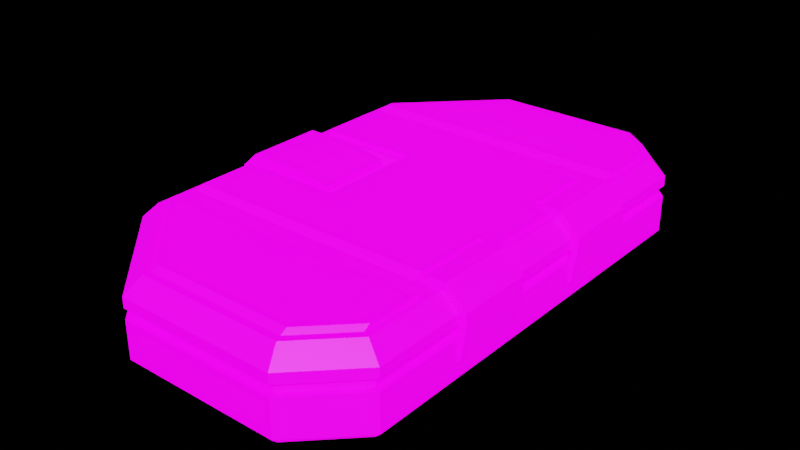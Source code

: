 # Source: 5_Recovery_Box.blend  (saved by Blender 3.3.6; exported with 4.5.12 LTS)
import bpy
from mathutils import Matrix  # noqa: F401  (used for matrix-valued properties, if any)

bpy.ops.wm.read_factory_settings(use_empty=True)
scene = bpy.context.scene
scene.name = 'Scene'

# ---- images (referenced by path relative to the original .blend; pixels are not part of the script)
import os
ASSET_DIR = os.environ.get("B2B_ASSET_DIR", "")  # directory of the original .blend (textures are referenced by path, not embedded)
HERE = os.path.dirname(os.path.abspath(__file__))  # packed textures are extracted next to this script under _unpacked/

def load_image(name, relpath, width, height, colorspace="sRGB"):
    """Load a texture the original file referenced (path relative to the .blend, or extracted next to this script)."""
    p = next((c for c in (os.path.join(HERE, relpath), os.path.join(ASSET_DIR, relpath)) if relpath and os.path.exists(c)), "")
    if p:
        img = bpy.data.images.load(p, check_existing=True)
        img.name = name
    else:  # same state as the original file: an image datablock whose file is absent (Cycles renders it pink)
        img = bpy.data.images.new(name, width, height)
        img.source = "FILE"
        img.filepath = "//" + (relpath or name)
    img.colorspace_settings.name = colorspace
    return img
img_5_recovery_box_basecolor_jpg_001 = load_image('5_Recovery_Box_BaseColor.jpg.001', '5_Recovery_Box_BaseColor.jpg', 1024, 1024, 'sRGB')
img_skylit_garage_4k_hdr = load_image('skylit_garage_4k.hdr', 'skylit_garage_4k.hdr', 1024, 1024, 'Linear Rec.709')

# ---- materials (node trees are filled in below, after node groups)
mat_5_recovery_box = bpy.data.materials.new('5_Recovery_Box')

# ---- material node trees
mat_5_recovery_box.use_nodes = True; mat_5_recovery_box.node_tree.nodes.clear()
_N = mat_5_recovery_box.node_tree.nodes; _L = mat_5_recovery_box.node_tree.links
n0 = _N.new('ShaderNodeBsdfPrincipled'); n0.name = 'Principled BSDF'; n0.location = (10, 300)
n0.distribution = 'GGX'
n0.subsurface_method = 'RANDOM_WALK_SKIN'
n0.inputs[3].default_value = 1.45
n0.inputs[28].default_value = 1.0
n1 = _N.new('ShaderNodeOutputMaterial'); n1.name = 'Material Output'; n1.location = (300, 300)
n2 = _N.new('ShaderNodeTexImage'); n2.name = 'Image Texture'; n2.location = (-528, 277)
n2.image = img_5_recovery_box_basecolor_jpg_001
_L.new(n0.outputs[0], n1.inputs[0])
_L.new(n2.outputs[0], n0.inputs[0])
_L.new(n2.outputs[0], n0.inputs[27])
n1.is_active_output = True

# ---- world
world_world = bpy.data.worlds.new('World'); scene.world = world_world
world_world.use_nodes = True; world_world.node_tree.nodes.clear()
_N = world_world.node_tree.nodes; _L = world_world.node_tree.links
n0 = _N.new('ShaderNodeOutputWorld'); n0.name = 'World Output'; n0.location = (457, 298)
n1 = _N.new('ShaderNodeBackground'); n1.name = 'Background'; n1.location = (10, 300)
n2 = _N.new('ShaderNodeMixShader'); n2.name = 'Mix Shader'; n2.location = (207, 308)
n3 = _N.new('ShaderNodeLightPath'); n3.name = 'Light Path'; n3.location = (5, 683)
n4 = _N.new('ShaderNodeBackground'); n4.name = 'Background.001'; n4.location = (10, 157)
n4.inputs[0].default_value = (0.0, 0.0, 0.0, 1.0)
n5 = _N.new('ShaderNodeTexEnvironment'); n5.name = 'Environment Texture'; n5.location = (-458, 295)
n5.image = img_skylit_garage_4k_hdr
n6 = _N.new('ShaderNodeMapping'); n6.name = 'Mapping'; n6.location = (-748, 359)
n6.width = 240
n7 = _N.new('ShaderNodeTexCoord'); n7.name = 'Texture Coordinate'; n7.location = (-958, 342)
_L.new(n5.outputs[0], n1.inputs[0])
_L.new(n2.outputs[0], n0.inputs[0])
_L.new(n1.outputs[0], n2.inputs[1])
_L.new(n4.outputs[0], n2.inputs[2])
_L.new(n3.outputs[0], n2.inputs[0])
_L.new(n6.outputs[0], n5.inputs[0])
_L.new(n7.outputs[0], n6.inputs[0])
n0.is_active_output = True
world_world.color = (0.05088, 0.05088, 0.05088)
world_world.use_sun_shadow = False
world_world.sun_shadow_jitter_overblur = 0.0

# ---- meshes
me_cube_005 = bpy.data.meshes.new('Cube.005')
me_cube_005.from_pydata([(-0.2349, -0.2523, 0.0867), (-0.2349, -0.2523, 0.06976), (-0.06124, -0.07352, 0.1269), (-0.2345, -0.06037, 0.06976), (0.2345, -0.06037, 0.06976), (0.2345, -0.06037, 0.0867), (0.1549, -0.4003, 0.06976), (0.1549, -0.4003, 0.0867), (-0.08691, -0.4003, 0.0867), (-0.08691, -0.4003, 0.06976), (0.2444, -0.3243, 0.0867), (0.2444, -0.3243, 0.06976), (0.1589, -0.4099, 0.0867), (0.1589, -0.4099, 0.06976), (-0.09087, -0.4099, 0.06976), (-0.09087, -0.4099, 0.0867), (-0.2444, -0.2563, 0.06976), (-0.2444, -0.2563, 0.0867), (0.2349, -0.3204, 0.0867), (0.2349, -0.3204, 0.06976), (0.2444, -0.3243, 0.1025), (0.1589, -0.4099, 0.1025), (-0.09087, -0.4099, 0.1025), (-0.2444, -0.2563, 0.1025), (0.1539, -0.3978, 5.888e-05), (0.1589, -0.4099, 0.01216), (0.2444, -0.3243, 0.01216), (0.2323, -0.3193, 5.888e-05), (-0.2323, -0.2513, 5.888e-05), (-0.2444, -0.2563, 0.01216), (-0.09087, -0.4099, 0.01216), (-0.08586, -0.3978, 5.888e-05), (-0.08586, -0.06037, 5.888e-05), (-0.2345, -0.06037, 0.0867), (-0.2444, -0.07352, 0.0867), (-0.2444, -0.06037, 0.06976), (0.2444, -0.06037, 0.0867), (0.2444, -0.06037, 0.06976), (0.1539, -0.06037, 5.888e-05), (0.2444, -0.06037, 0.1025), (-0.2444, -0.07352, 0.1025), (0.2444, -0.06037, 0.01216), (0.2323, -0.06037, 5.888e-05), (-0.2323, -0.06037, 5.888e-05), (-0.2444, -0.06037, 0.01216), (-0.08075, -0.06037, 0.1168), (-0.215, -0.06037, 0.1168), (-0.2345, -0.06037, 0.09857), (0.1488, -0.3854, 0.1269), (0.22, -0.3142, 0.1269), (-0.22, -0.2462, 0.1269), (-0.08075, -0.3854, 0.1269), (0.22, -0.06037, 0.1269), (-0.22, -0.07352, 0.1269), (0.1488, -0.06037, 0.1269), (-0.1479, -0.06037, 0.1168), (-0.2345, -0.06037, 0.06976), (-0.2239, -0.06037, 0.1359), (-0.08075, -0.06037, 0.1168), (-0.215, -0.06037, 0.1168), (-0.2345, -0.06037, 0.09857), (-0.2503, -0.06037, 0.1113), (-0.1383, -0.06037, 0.1359), (-0.2424, -0.06037, 0.06976), (-0.08075, -0.06037, 0.1264), (0.2444, -0.06395, 0.0363), (0.2557, -0.06395, 0.08255), (0.2444, -0.06395, 0.1025), (0.2444, -0.1821, 0.1025), (0.2444, -0.1821, 0.0363), (0.2557, -0.1821, 0.08255), (0.22, -0.06395, 0.1269), (0.22, -0.1821, 0.1269), (0.1859, -0.1821, 0.1269), (0.1859, -0.06395, 0.1269), (0.2245, -0.1821, 0.1378), (0.2245, -0.06395, 0.1378), (0.2554, -0.06395, 0.107), (0.2554, -0.1821, 0.107), (0.2029, -0.06395, 0.1385), (0.2029, -0.1821, 0.1385), (0.1859, -0.06395, 0.1305), (0.1859, -0.1821, 0.1305), (0.248, -0.1821, 0.0363), (0.248, -0.06395, 0.0363), (-0.2349, 0.2523, 0.0867), (-0.2349, 0.2523, 0.06976), (-0.06124, 0.07352, 0.1269), (-0.2345, 0.06037, 0.06976), (0.2345, 0.06037, 0.06976), (0.2345, 0.06037, 0.0867), (0.1549, 0.4003, 0.06976), (0.1549, 0.4003, 0.0867), (-0.08691, 0.4003, 0.0867), (-0.08691, 0.4003, 0.06976), (0.2444, 0.3243, 0.0867), (0.2444, 0.3243, 0.06976), (0.1589, 0.4099, 0.0867), (0.1589, 0.4099, 0.06976), (-0.09087, 0.4099, 0.06976), (-0.09087, 0.4099, 0.0867), (-0.2444, 0.2563, 0.06976), (-0.2444, 0.2563, 0.0867), (0.2349, 0.3204, 0.0867), (0.2349, 0.3204, 0.06976), (0.2444, 0.3243, 0.1025), (0.1589, 0.4099, 0.1025), (-0.09087, 0.4099, 0.1025), (-0.2444, 0.2563, 0.1025), (0.1539, 0.3978, 5.888e-05), (0.1589, 0.4099, 0.01216), (0.2444, 0.3243, 0.01216), (0.2323, 0.3193, 5.888e-05), (-0.2323, 0.2513, 5.888e-05), (-0.2444, 0.2563, 0.01216), (-0.09087, 0.4099, 0.01216), (-0.08586, 0.3978, 5.888e-05), (-0.08586, 0.06037, 5.888e-05), (-0.2345, 0.06037, 0.0867), (-0.2444, 0.07352, 0.0867), (-0.2444, 0.06037, 0.06976), (0.2444, 0.06037, 0.0867), (0.2444, 0.06037, 0.06976), (0.1539, 0.06037, 5.888e-05), (0.2444, 0.06037, 0.1025), (-0.2444, 0.07352, 0.1025), (0.2444, 0.06037, 0.01216), (0.2323, 0.06037, 5.888e-05), (-0.2323, 0.06037, 5.888e-05), (-0.2444, 0.06037, 0.01216), (-0.08075, 0.06037, 0.1168), (-0.215, 0.06037, 0.1168), (-0.2345, 0.06037, 0.09857), (0.1488, 0.3854, 0.1269), (0.22, 0.3142, 0.1269), (-0.22, 0.2462, 0.1269), (-0.08075, 0.3854, 0.1269), (0.22, 0.06037, 0.1269), (-0.22, 0.07352, 0.1269), (0.1488, 0.06037, 0.1269), (-0.1479, 0.06037, 0.1168), (-0.2345, 0.06037, 0.06976), (-0.2239, 0.06037, 0.1359), (-0.08075, 0.06037, 0.1168), (-0.215, 0.06037, 0.1168), (-0.2345, 0.06037, 0.09857), (-0.2503, 0.06037, 0.1113), (-0.1383, 0.06037, 0.1359), (-0.2424, 0.06037, 0.06976), (-0.08075, 0.06037, 0.1264), (0.2444, 0.06395, 0.0363), (0.2557, 0.06395, 0.08255), (0.2444, 0.06395, 0.1025), (0.2444, 0.1821, 0.1025), (0.2444, 0.1821, 0.0363), (0.2557, 0.1821, 0.08255), (0.22, 0.06395, 0.1269), (0.22, 0.1821, 0.1269), (0.1859, 0.1821, 0.1269), (0.1859, 0.06395, 0.1269), (0.2245, 0.1821, 0.1378), (0.2245, 0.06395, 0.1378), (0.2554, 0.06395, 0.107), (0.2554, 0.1821, 0.107), (0.2029, 0.06395, 0.1385), (0.2029, 0.1821, 0.1385), (0.1859, 0.06395, 0.1305), (0.1859, 0.1821, 0.1305), (0.248, 0.1821, 0.0363), (0.248, 0.06395, 0.0363), (-0.05092, -0.08385, 0.1269), (-0.06025, -0.1754, 0.1332), (0.2095, -0.3099, 0.1269), (0.1444, -0.3749, 0.1269), (-0.0764, -0.3749, 0.1269), (-0.2095, -0.2418, 0.1269), (0.2097, -0.06037, 0.1269), (-0.2097, -0.08385, 0.1269), (-0.06124, -0.2089, 0.1269), (-0.2095, -0.2089, 0.1269), (0.1821, -0.2089, 0.1269), (0.2095, -0.2089, 0.1269), (-0.2097, -0.1881, 0.1269), (-0.0764, -0.3648, 0.1332), (-0.06124, -0.223, 0.1332), (0.1444, -0.3648, 0.1332), (0.1821, -0.223, 0.1332), (0.2095, -0.2998, 0.1332), (-0.2095, -0.2317, 0.1332), (-0.2095, -0.223, 0.1332), (0.2095, -0.223, 0.1332), (0.1821, -0.1881, 0.1269), (-0.06124, -0.1881, 0.1269), (-0.05092, -0.08385, 0.1332), (0.1821, -0.06037, 0.1332), (0.1821, -0.1731, 0.1332), (0.2097, -0.06037, 0.1332), (0.1821, -0.06037, 0.1269), (-0.2097, -0.08385, 0.1332), (-0.2097, -0.1754, 0.1332), (-0.05092, 0.08385, 0.1269), (-0.06025, 0.1754, 0.1332), (0.2095, 0.3099, 0.1269), (0.1444, 0.3749, 0.1269), (-0.0764, 0.3749, 0.1269), (-0.2095, 0.2418, 0.1269), (0.2097, 0.06037, 0.1269), (-0.2097, 0.08385, 0.1269), (-0.06124, 0.2089, 0.1269), (-0.2095, 0.2089, 0.1269), (0.1821, 0.2089, 0.1269), (0.2095, 0.2089, 0.1269), (-0.2097, 0.1881, 0.1269), (-0.0764, 0.3648, 0.1332), (-0.06124, 0.223, 0.1332), (0.1444, 0.3648, 0.1332), (0.1821, 0.223, 0.1332), (0.2095, 0.2998, 0.1332), (-0.2095, 0.2317, 0.1332), (-0.2095, 0.223, 0.1332), (0.2095, 0.223, 0.1332), (0.1821, 0.1881, 0.1269), (-0.06124, 0.1881, 0.1269), (-0.05092, 0.08385, 0.1332), (0.1821, 0.06037, 0.1332), (0.1821, 0.1731, 0.1332), (0.2097, 0.06037, 0.1332), (0.1821, 0.06037, 0.1269), (-0.2097, 0.08385, 0.1332), (-0.2097, 0.1754, 0.1332)], [], [(120, 35, 3, 88), (37, 122, 89, 4), (121, 124, 39, 36), (87, 2, 54, 139), (117, 123, 38, 32), (16, 1, 3, 35), (30, 25, 13, 14), (22, 23, 17, 15), (15, 12, 21, 22), (34, 33, 0, 17), (8, 9, 6, 7), (14, 16, 29, 30), (11, 13, 25, 26), (20, 21, 12, 10), (15, 8, 7, 12), (31, 32, 38, 24), (14, 9, 1, 16), (13, 6, 9, 14), (9, 8, 0, 1), (19, 18, 7, 6), (44, 29, 16, 35), (11, 19, 6, 13), (18, 19, 4, 5), (12, 7, 18, 10), (17, 0, 8, 15), (48, 21, 20, 49), (50, 23, 22, 51), (51, 22, 21, 48), (49, 20, 39, 52), (27, 26, 25, 24), (31, 30, 29, 28), (24, 25, 30, 31), (28, 43, 32, 31), (26, 27, 42, 41), (24, 38, 42, 27), (53, 40, 23, 50), (10, 36, 39, 20), (37, 4, 19, 11), (71, 76, 77, 67), (10, 18, 5, 36), (51, 2, 53, 50), (33, 3, 1, 0), (34, 17, 23, 40), (33, 34, 40, 47), (47, 40, 53, 46), (46, 53, 2, 45), (28, 29, 44, 43), (48, 54, 2, 51), (26, 41, 37, 11), (52, 54, 48, 49), (57, 62, 147, 142), (58, 64, 62, 55), (63, 61, 146, 148), (61, 57, 142, 146), (56, 60, 61, 63), (144, 59, 60, 145), (131, 132, 47, 46), (144, 140, 55, 59), (55, 62, 57, 59), (61, 60, 59, 57), (75, 78, 77, 76), (72, 71, 67, 68), (69, 68, 67, 65), (70, 66, 77, 78), (74, 71, 72, 73), (79, 80, 75, 76), (82, 80, 79, 81), (84, 66, 70, 83), (74, 81, 79, 76, 71), (68, 78, 75, 72), (67, 77, 66, 84, 65), (72, 75, 80, 82, 73), (69, 83, 70, 78, 68), (65, 84, 83, 69), (73, 82, 81, 74), (121, 36, 5, 90), (64, 58, 143, 149), (140, 143, 58, 55), (148, 141, 56, 63), (60, 56, 141, 145), (131, 46, 45, 130), (128, 43, 44, 129), (126, 41, 42, 127), (126, 122, 37, 41), (137, 52, 39, 124), (123, 127, 42, 38), (47, 132, 118, 33), (35, 120, 129, 44), (128, 117, 32, 43), (2, 87, 130, 45), (33, 118, 88, 3), (90, 5, 4, 89), (139, 54, 52, 137), (101, 120, 88, 86), (115, 99, 98, 110), (107, 100, 102, 108), (100, 107, 106, 97), (119, 102, 85, 118), (93, 92, 91, 94), (99, 115, 114, 101), (96, 111, 110, 98), (105, 95, 97, 106), (100, 97, 92, 93), (116, 109, 123, 117), (99, 101, 86, 94), (98, 99, 94, 91), (94, 86, 85, 93), (104, 91, 92, 103), (129, 120, 101, 114), (96, 98, 91, 104), (103, 90, 89, 104), (97, 95, 103, 92), (102, 100, 93, 85), (133, 134, 105, 106), (135, 136, 107, 108), (136, 133, 106, 107), (134, 137, 124, 105), (112, 109, 110, 111), (116, 113, 114, 115), (109, 116, 115, 110), (113, 116, 117, 128), (111, 126, 127, 112), (109, 112, 127, 123), (138, 135, 108, 125), (95, 105, 124, 121), (122, 96, 104, 89), (156, 152, 162, 161), (95, 121, 90, 103), (136, 135, 138, 87), (118, 85, 86, 88), (119, 125, 108, 102), (118, 132, 125, 119), (132, 131, 138, 125), (131, 130, 87, 138), (113, 128, 129, 114), (133, 136, 87, 139), (111, 96, 122, 126), (137, 134, 133, 139), (143, 140, 147, 149), (141, 148, 146, 145), (140, 144, 142, 147), (146, 142, 144, 145), (160, 161, 162, 163), (157, 153, 152, 156), (154, 150, 152, 153), (155, 163, 162, 151), (159, 158, 157, 156), (164, 161, 160, 165), (167, 166, 164, 165), (169, 168, 155, 151), (159, 156, 161, 164, 166), (153, 157, 160, 163), (152, 150, 169, 151, 162), (157, 158, 167, 165, 160), (154, 153, 163, 155, 168), (150, 154, 168, 169), (158, 159, 166, 167), (62, 64, 149, 147), (200, 170, 193, 223), (175, 188, 189, 179), (191, 197, 194, 195), (182, 199, 198, 177), (180, 186, 190, 181), (191, 195, 171, 192), (178, 184, 186, 180), (184, 189, 188, 183), (187, 190, 186, 185), (185, 186, 184, 183), (174, 183, 188, 175), (179, 189, 184, 178), (181, 190, 187, 172), (173, 185, 183, 174), (172, 187, 185, 173), (197, 176, 196, 194), (195, 194, 193, 171), (193, 198, 199, 171), (192, 171, 199, 182), (177, 198, 193, 170), (226, 224, 194, 196), (176, 206, 226, 196), (205, 209, 219, 218), (221, 225, 224, 227), (212, 207, 228, 229), (210, 211, 220, 216), (221, 222, 201, 225), (208, 210, 216, 214), (214, 213, 218, 219), (217, 215, 216, 220), (215, 213, 214, 216), (204, 205, 218, 213), (209, 208, 214, 219), (211, 202, 217, 220), (203, 204, 213, 215), (202, 203, 215, 217), (227, 224, 226, 206), (225, 201, 223, 224), (223, 201, 229, 228), (222, 212, 229, 201), (207, 200, 223, 228), (224, 223, 193, 194)])
_uv = me_cube_005.uv_layers.new(name='UVMap')
_uv.uv.foreach_set('vector', [0.8853, 0.2102, 0.8853, 0.2813, 0.8795, 0.2813, 0.8795, 0.2102, 0.5973, 0.2813, 0.5973, 0.2102, 0.6032, 0.2102, 0.6032, 0.2813, 0.8938, 0.1598, 0.9031, 0.1598, 0.9031, 0.2309, 0.8938, 0.2309, 0.184, 0.694, 0.184, 0.7806, 0.06024, 0.7728, 0.06024, 0.7017, 0.09773, 0.2102, 0.2586, 0.2102, 0.2586, 0.2813, 0.09773, 0.2813, 0.8853, 0.3968, 0.8797, 0.3945, 0.8795, 0.2813, 0.8853, 0.2813, 0.827, 0.5862, 0.827, 0.7334, 0.793, 0.7334, 0.793, 0.5862, 0.9403, 0.09473, 0.9403, 0.004237, 0.9496, 0.004237, 0.9496, 0.09473, 0.9496, 0.09473, 0.9496, 0.2419, 0.9403, 0.2419, 0.9403, 0.09473, 0.5889, 0.2024, 0.583, 0.2102, 0.5832, 0.09706, 0.5889, 0.09473, 0.9951, 0.6854, 0.9852, 0.6854, 0.9852, 0.5429, 0.9951, 0.5429, 0.793, 0.5862, 0.793, 0.4958, 0.827, 0.4958, 0.827, 0.5862, 0.793, 0.7838, 0.793, 0.7334, 0.827, 0.7334, 0.827, 0.7838, 0.9403, 0.2923, 0.9403, 0.2419, 0.9496, 0.2419, 0.9496, 0.2923, 0.4984, 0.004237, 0.496, 0.009867, 0.3535, 0.009867, 0.3512, 0.004237, 0.09773, 0.4801, 0.09773, 0.2813, 0.2586, 0.2813, 0.239, 0.4801, 0.7949, 0.4873, 0.7925, 0.4816, 0.8797, 0.3945, 0.8853, 0.3968, 0.6477, 0.4873, 0.6501, 0.4816, 0.7925, 0.4816, 0.7949, 0.4873, 0.9852, 0.6854, 0.9951, 0.6854, 0.9951, 0.7726, 0.9852, 0.7726, 0.9852, 0.4958, 0.9951, 0.4958, 0.9951, 0.5429, 0.9852, 0.5429, 0.8921, 0.6112, 0.8921, 0.4958, 0.9261, 0.4958, 0.9261, 0.6112, 0.5973, 0.4369, 0.603, 0.4345, 0.6501, 0.4816, 0.6477, 0.4873, 0.9767, 0.8733, 0.9667, 0.8733, 0.9667, 0.7201, 0.9767, 0.7201, 0.3512, 0.004237, 0.3535, 0.009867, 0.3064, 0.05697, 0.3008, 0.05464, 0.5889, 0.09473, 0.5832, 0.09706, 0.496, 0.009867, 0.4984, 0.004237, 0.06024, 0.9644, 0.05463, 0.9788, 0.004237, 0.9284, 0.01828, 0.9224, 0.2775, 0.8823, 0.2922, 0.8883, 0.2018, 0.9788, 0.1955, 0.9644, 0.9259, 0.1007, 0.9403, 0.09473, 0.9403, 0.2419, 0.9259, 0.236, 0.9174, 0.3805, 0.9031, 0.3865, 0.9031, 0.2309, 0.9174, 0.2309, 0.2852, 0.4339, 0.2923, 0.4369, 0.2419, 0.4873, 0.239, 0.4801, 0.09773, 0.4801, 0.09473, 0.4873, 0.004237, 0.3968, 0.01141, 0.3938, 0.8341, 0.7305, 0.827, 0.7334, 0.827, 0.5862, 0.8341, 0.5892, 0.01141, 0.3938, 0.01141, 0.2813, 0.09773, 0.2813, 0.09773, 0.4801, 0.7506, 0.878, 0.7434, 0.875, 0.7434, 0.7224, 0.7506, 0.7224, 0.239, 0.4801, 0.2586, 0.2813, 0.2852, 0.2813, 0.2852, 0.4339, 0.2775, 0.7806, 0.2922, 0.7806, 0.2922, 0.8883, 0.2775, 0.8823, 0.8938, 0.3865, 0.8938, 0.2309, 0.9031, 0.2309, 0.9031, 0.3865, 0.5973, 0.2813, 0.6032, 0.2813, 0.603, 0.4345, 0.5973, 0.4369, 0.6216, 0.9043, 0.6159, 0.9082, 0.6105, 0.8831, 0.6174, 0.8843, 0.3008, 0.05464, 0.3064, 0.05697, 0.3066, 0.2102, 0.3008, 0.2102, 0.1955, 0.9644, 0.184, 0.7806, 0.2775, 0.7806, 0.2775, 0.8823, 0.968, 0.1197, 0.958, 0.1197, 0.958, 0.006569, 0.968, 0.006569, 0.968, 0.1119, 0.968, 0.004237, 0.9773, 0.004237, 0.9773, 0.1119, 0.968, 0.1197, 0.968, 0.1119, 0.9773, 0.1119, 0.975, 0.1197, 0.7936, 0.8729, 0.7993, 0.8704, 0.7993, 0.8908, 0.793, 0.8887, 0.2747, 0.7728, 0.2775, 0.7806, 0.184, 0.7806, 0.1956, 0.7728, 0.01141, 0.3938, 0.004237, 0.3968, 0.004237, 0.2813, 0.01141, 0.2813, 0.06024, 0.9644, 0.06024, 0.7728, 0.184, 0.7806, 0.1955, 0.9644, 0.7506, 0.878, 0.7506, 0.7224, 0.7846, 0.7224, 0.7846, 0.878, 0.01828, 0.7728, 0.06024, 0.7728, 0.06024, 0.9644, 0.01828, 0.9224, 0.5309, 0.7666, 0.5309, 0.817, 0.602, 0.817, 0.602, 0.7666, 0.4726, 0.753, 0.4672, 0.7514, 0.4519, 0.7821, 0.461, 0.7908, 0.8921, 0.8774, 0.9166, 0.8774, 0.9166, 0.8063, 0.8921, 0.8063, 0.5309, 0.7511, 0.5309, 0.7666, 0.602, 0.7666, 0.602, 0.7511, 0.4726, 0.8478, 0.4563, 0.8428, 0.4465, 0.8495, 0.4712, 0.8522, 0.6816, 0.8302, 0.6105, 0.8302, 0.6105, 0.842, 0.6816, 0.842, 0.2747, 0.7017, 0.2864, 0.7017, 0.2864, 0.7728, 0.2747, 0.7728, 0.6816, 0.8302, 0.6816, 0.7907, 0.6105, 0.7907, 0.6105, 0.8302, 0.461, 0.7908, 0.4519, 0.7821, 0.4371, 0.8304, 0.4494, 0.8286, 0.4465, 0.8495, 0.4563, 0.8428, 0.4494, 0.8286, 0.4371, 0.8304, 0.3605, 0.821, 0.3424, 0.821, 0.3424, 0.7514, 0.3605, 0.7514, 0.855, 0.7923, 0.855, 0.8619, 0.8405, 0.8619, 0.8405, 0.7923, 0.793, 0.7923, 0.832, 0.7923, 0.832, 0.8619, 0.793, 0.8619, 0.328, 0.821, 0.328, 0.7514, 0.3424, 0.7514, 0.3424, 0.821, 0.8751, 0.8619, 0.855, 0.8619, 0.855, 0.7923, 0.8751, 0.7923, 0.6715, 0.8505, 0.6715, 0.9201, 0.6588, 0.9201, 0.6588, 0.8505, 0.6816, 0.9201, 0.6715, 0.9201, 0.6715, 0.8505, 0.6816, 0.8505, 0.3007, 0.7514, 0.328, 0.7514, 0.328, 0.821, 0.3007, 0.821, 0.6385, 0.9151, 0.6374, 0.9169, 0.6264, 0.9155, 0.6159, 0.9082, 0.6216, 0.9043, 0.3506, 0.862, 0.3438, 0.8633, 0.3492, 0.8382, 0.3549, 0.8421, 0.6174, 0.8843, 0.6105, 0.8831, 0.6182, 0.8709, 0.6367, 0.8505, 0.6385, 0.8516, 0.3549, 0.8421, 0.3492, 0.8382, 0.3597, 0.8309, 0.3706, 0.8295, 0.3718, 0.8312, 0.3718, 0.8948, 0.37, 0.8959, 0.3514, 0.8755, 0.3438, 0.8633, 0.3506, 0.862, 0.4726, 0.9303, 0.4705, 0.9303, 0.4705, 0.8607, 0.4726, 0.8607, 0.647, 0.8505, 0.6491, 0.8505, 0.6491, 0.9201, 0.647, 0.9201, 0.3008, 0.2813, 0.3008, 0.2102, 0.3066, 0.2102, 0.3066, 0.2813, 0.5619, 0.8595, 0.5563, 0.8595, 0.5563, 0.9306, 0.5619, 0.9306, 0.6816, 0.7907, 0.6816, 0.7511, 0.6105, 0.7511, 0.6105, 0.7907, 0.9251, 0.4661, 0.9298, 0.4661, 0.9298, 0.3949, 0.9251, 0.3949, 0.5479, 0.8595, 0.5309, 0.8595, 0.5309, 0.9306, 0.5479, 0.9306, 0.2747, 0.7017, 0.2747, 0.7728, 0.1956, 0.7728, 0.1956, 0.7017, 0.01141, 0.2102, 0.01141, 0.2813, 0.004237, 0.2813, 0.004237, 0.2102, 0.7506, 0.6513, 0.7506, 0.7224, 0.7434, 0.7224, 0.7434, 0.6513, 0.7506, 0.6513, 0.7846, 0.6513, 0.7846, 0.7224, 0.7506, 0.7224, 0.9174, 0.1598, 0.9174, 0.2309, 0.9031, 0.2309, 0.9031, 0.1598, 0.2586, 0.2102, 0.2852, 0.2102, 0.2852, 0.2813, 0.2586, 0.2813, 0.975, 0.1197, 0.975, 0.1908, 0.968, 0.1908, 0.968, 0.1197, 0.9261, 0.6112, 0.9261, 0.6824, 0.8921, 0.6824, 0.8921, 0.6112, 0.01141, 0.2102, 0.09773, 0.2102, 0.09773, 0.2813, 0.01141, 0.2813, 0.184, 0.7806, 0.184, 0.694, 0.1956, 0.7017, 0.1956, 0.7728, 0.968, 0.1197, 0.968, 0.1908, 0.958, 0.1908, 0.958, 0.1197, 0.9767, 0.649, 0.9767, 0.7201, 0.9667, 0.7201, 0.9667, 0.649, 0.06024, 0.7017, 0.06024, 0.7728, 0.01828, 0.7728, 0.01828, 0.7017, 0.8853, 0.09473, 0.8853, 0.2102, 0.8795, 0.2102, 0.8797, 0.09706, 0.8497, 0.5862, 0.8837, 0.5862, 0.8837, 0.7334, 0.8497, 0.7334, 0.9489, 0.6933, 0.9582, 0.6933, 0.9582, 0.7838, 0.9489, 0.7838, 0.9582, 0.6933, 0.9489, 0.6933, 0.9489, 0.5462, 0.9582, 0.5462, 0.5889, 0.2891, 0.5889, 0.3968, 0.5832, 0.3945, 0.583, 0.2813, 0.9858, 0.1939, 0.9858, 0.05134, 0.9958, 0.05134, 0.9958, 0.1939, 0.8837, 0.5862, 0.8497, 0.5862, 0.8497, 0.4958, 0.8837, 0.4958, 0.8837, 0.7838, 0.8497, 0.7838, 0.8497, 0.7334, 0.8837, 0.7334, 0.9489, 0.4958, 0.9582, 0.4958, 0.9582, 0.5462, 0.9489, 0.5462, 0.4984, 0.4873, 0.3512, 0.4873, 0.3535, 0.4817, 0.496, 0.4816, 0.09773, 0.01137, 0.239, 0.01137, 0.2586, 0.2102, 0.09773, 0.2102, 0.7949, 0.004237, 0.8853, 0.09473, 0.8797, 0.09706, 0.7925, 0.009867, 0.6477, 0.004237, 0.7949, 0.004237, 0.7925, 0.009867, 0.6501, 0.009867, 0.9958, 0.1939, 0.9958, 0.2811, 0.9858, 0.2811, 0.9858, 0.1939, 0.9958, 0.004237, 0.9958, 0.05134, 0.9858, 0.05134, 0.9858, 0.004237, 0.8921, 0.6824, 0.9261, 0.6824, 0.9261, 0.7978, 0.8921, 0.7978, 0.5973, 0.05464, 0.6477, 0.004237, 0.6501, 0.009867, 0.603, 0.05697, 0.9767, 0.4958, 0.9767, 0.649, 0.9667, 0.649, 0.9667, 0.4958, 0.3512, 0.4873, 0.3008, 0.4369, 0.3064, 0.4345, 0.3535, 0.4817, 0.5889, 0.3968, 0.4984, 0.4873, 0.496, 0.4816, 0.5832, 0.3945, 0.06024, 0.5102, 0.01828, 0.5521, 0.004237, 0.5462, 0.05463, 0.4958, 0.2775, 0.5922, 0.1955, 0.5102, 0.2018, 0.4958, 0.2922, 0.5862, 0.9345, 0.6874, 0.9345, 0.5521, 0.9489, 0.5462, 0.9489, 0.6933, 0.9174, 0.0102, 0.9174, 0.1598, 0.9031, 0.1598, 0.9031, 0.004237, 0.2852, 0.0576, 0.239, 0.01137, 0.2419, 0.004237, 0.2923, 0.05464, 0.09773, 0.01137, 0.01141, 0.09768, 0.004237, 0.09473, 0.09473, 0.004237, 0.8426, 0.7305, 0.8426, 0.5892, 0.8497, 0.5862, 0.8497, 0.7334, 0.01141, 0.09768, 0.09773, 0.01137, 0.09773, 0.2102, 0.01141, 0.2102, 0.7506, 0.4958, 0.7506, 0.6513, 0.7434, 0.6513, 0.7434, 0.4987, 0.239, 0.01137, 0.2852, 0.0576, 0.2852, 0.2102, 0.2586, 0.2102, 0.2775, 0.694, 0.2775, 0.5922, 0.2922, 0.5862, 0.2922, 0.694, 0.8938, 0.004237, 0.9031, 0.004237, 0.9031, 0.1598, 0.8938, 0.1598, 0.5973, 0.2102, 0.5973, 0.05464, 0.603, 0.05697, 0.6032, 0.2102, 0.4922, 0.8421, 0.4879, 0.862, 0.481, 0.8633, 0.4864, 0.8382, 0.3008, 0.4369, 0.3008, 0.2813, 0.3066, 0.2813, 0.3064, 0.4345, 0.1955, 0.5102, 0.2775, 0.5922, 0.2775, 0.694, 0.184, 0.694, 0.968, 0.1908, 0.968, 0.304, 0.958, 0.304, 0.958, 0.1908, 0.968, 0.1986, 0.9773, 0.1986, 0.9773, 0.3063, 0.968, 0.3063, 0.968, 0.1908, 0.975, 0.1908, 0.9773, 0.1986, 0.968, 0.1986, 0.8083, 0.8882, 0.8078, 0.8725, 0.8141, 0.8704, 0.8141, 0.8908, 0.2747, 0.7017, 0.1956, 0.7017, 0.184, 0.694, 0.2775, 0.694, 0.01141, 0.09768, 0.01141, 0.2102, 0.004237, 0.2102, 0.004237, 0.09473, 0.06024, 0.5102, 0.1955, 0.5102, 0.184, 0.694, 0.06024, 0.7017, 0.7506, 0.4958, 0.7846, 0.4958, 0.7846, 0.6513, 0.7506, 0.6513, 0.01828, 0.7017, 0.01828, 0.5521, 0.06024, 0.5102, 0.06024, 0.7017, 0.7255, 0.8503, 0.714, 0.8125, 0.7049, 0.8212, 0.7202, 0.852, 0.7255, 0.7556, 0.7242, 0.7511, 0.6994, 0.7539, 0.7093, 0.7606, 0.714, 0.8125, 0.7024, 0.7747, 0.6901, 0.773, 0.7049, 0.8212, 0.6994, 0.7539, 0.6901, 0.773, 0.7024, 0.7747, 0.7093, 0.7606, 0.4287, 0.7514, 0.4287, 0.821, 0.4106, 0.821, 0.4106, 0.7514, 0.3152, 0.8991, 0.3007, 0.8991, 0.3007, 0.8295, 0.3152, 0.8295, 0.481, 0.821, 0.481, 0.7514, 0.52, 0.7514, 0.52, 0.821, 0.3962, 0.7514, 0.4106, 0.7514, 0.4106, 0.821, 0.3962, 0.821, 0.3353, 0.8295, 0.3353, 0.8991, 0.3152, 0.8991, 0.3152, 0.8295, 0.9066, 0.4646, 0.8938, 0.4646, 0.8938, 0.3949, 0.9066, 0.3949, 0.9167, 0.3949, 0.9167, 0.4646, 0.9066, 0.4646, 0.9066, 0.3949, 0.3689, 0.821, 0.3689, 0.7514, 0.3962, 0.7514, 0.3962, 0.821, 0.5091, 0.8312, 0.4922, 0.8421, 0.4864, 0.8382, 0.4969, 0.8309, 0.5079, 0.8295, 0.4075, 0.8634, 0.4118, 0.8833, 0.4061, 0.8872, 0.4007, 0.8621, 0.4879, 0.862, 0.5091, 0.8948, 0.5073, 0.8959, 0.4887, 0.8755, 0.481, 0.8633, 0.4118, 0.8833, 0.4287, 0.8942, 0.4275, 0.8959, 0.4166, 0.8945, 0.4061, 0.8872, 0.4287, 0.8306, 0.4075, 0.8634, 0.4007, 0.8621, 0.4083, 0.8499, 0.4269, 0.8295, 0.462, 0.8607, 0.462, 0.9303, 0.4599, 0.9303, 0.4599, 0.8607, 0.4371, 0.9303, 0.4371, 0.8607, 0.4393, 0.8607, 0.4393, 0.9303, 0.5309, 0.817, 0.5309, 0.851, 0.602, 0.851, 0.602, 0.817, 0.384, 0.8295, 0.384, 0.9283, 0.3802, 0.9283, 0.3802, 0.8295, 0.8263, 0.8898, 0.8226, 0.8838, 0.8226, 0.8787, 0.8263, 0.8704, 0.602, 0.8595, 0.602, 0.9347, 0.5983, 0.9347, 0.5983, 0.8683, 0.5861, 0.8595, 0.5898, 0.867, 0.5898, 0.9209, 0.5861, 0.9209, 0.735, 0.512, 0.7267, 0.5119, 0.7267, 0.4958, 0.735, 0.4958, 0.3007, 0.5121, 0.3095, 0.512, 0.3082, 0.6548, 0.3007, 0.6554, 0.735, 0.6553, 0.7267, 0.6552, 0.7267, 0.5119, 0.735, 0.512, 0.7267, 0.6552, 0.7267, 0.7426, 0.7215, 0.7426, 0.6431, 0.6642, 0.6814, 0.4958, 0.7267, 0.4958, 0.7267, 0.5119, 0.6431, 0.5341, 0.6431, 0.5341, 0.7267, 0.5119, 0.7267, 0.6552, 0.6431, 0.6642, 0.6372, 0.6643, 0.6431, 0.6642, 0.7215, 0.7426, 0.7156, 0.7427, 0.735, 0.7427, 0.7267, 0.7426, 0.7267, 0.6552, 0.735, 0.6553, 0.7011, 0.9199, 0.6974, 0.9117, 0.6974, 0.8664, 0.7011, 0.8605, 0.6372, 0.5342, 0.6431, 0.5341, 0.6431, 0.6642, 0.6372, 0.6643, 0.6755, 0.4958, 0.6814, 0.4958, 0.6431, 0.5341, 0.6372, 0.5342, 0.847, 0.8867, 0.847, 0.8704, 0.8507, 0.8704, 0.8507, 0.8867, 0.3095, 0.512, 0.376, 0.512, 0.3621, 0.6493, 0.3082, 0.6548, 0.3621, 0.6493, 0.3621, 0.7428, 0.3082, 0.7428, 0.3082, 0.6548, 0.3007, 0.6554, 0.3082, 0.6548, 0.3082, 0.7428, 0.3007, 0.7429, 0.925, 0.8063, 0.9288, 0.8063, 0.9288, 0.8998, 0.925, 0.8998, 0.4471, 0.4958, 0.4471, 0.512, 0.376, 0.512, 0.376, 0.4958, 0.5704, 0.9306, 0.5704, 0.8595, 0.5741, 0.8595, 0.5741, 0.9306, 0.8385, 0.8704, 0.8385, 0.8898, 0.8348, 0.8815, 0.8348, 0.8763, 0.9259, 0.3008, 0.9296, 0.3096, 0.9296, 0.3761, 0.9259, 0.3761, 0.7255, 0.8605, 0.7255, 0.9219, 0.7218, 0.9219, 0.7218, 0.868, 0.6287, 0.7264, 0.6287, 0.7426, 0.6204, 0.7427, 0.6204, 0.7265, 0.5224, 0.5121, 0.5224, 0.6554, 0.5149, 0.6548, 0.5136, 0.512, 0.6287, 0.5831, 0.6287, 0.7264, 0.6204, 0.7265, 0.6204, 0.5832, 0.6204, 0.5832, 0.5368, 0.5743, 0.6153, 0.4958, 0.6204, 0.4958, 0.5752, 0.7427, 0.5368, 0.7043, 0.6204, 0.7265, 0.6204, 0.7427, 0.5368, 0.7043, 0.5368, 0.5743, 0.6204, 0.5832, 0.6204, 0.7265, 0.5309, 0.5742, 0.6093, 0.4958, 0.6153, 0.4958, 0.5368, 0.5743, 0.6287, 0.4958, 0.6287, 0.5831, 0.6204, 0.5832, 0.6204, 0.4958, 0.7133, 0.8605, 0.7133, 0.9199, 0.7096, 0.914, 0.7096, 0.8687, 0.5309, 0.7043, 0.5309, 0.5742, 0.5368, 0.5743, 0.5368, 0.7043, 0.5692, 0.7426, 0.5309, 0.7043, 0.5368, 0.7043, 0.5752, 0.7427, 0.8592, 0.8704, 0.8629, 0.8704, 0.8629, 0.8867, 0.8592, 0.8867, 0.5136, 0.512, 0.5149, 0.6548, 0.461, 0.6493, 0.4471, 0.512, 0.461, 0.6493, 0.5149, 0.6548, 0.5149, 0.7428, 0.461, 0.7428, 0.5224, 0.6554, 0.5224, 0.7429, 0.5149, 0.7428, 0.5149, 0.6548, 0.5175, 0.923, 0.5175, 0.8295, 0.5213, 0.8295, 0.5213, 0.923, 0.4471, 0.512, 0.461, 0.6493, 0.3621, 0.6493, 0.376, 0.512])
me_cube_005.materials.append(mat_5_recovery_box)
me_cube_005.update()

# ---- objects
ob_5_recovery_box = bpy.data.objects.new('5_Recovery_Box', me_cube_005)

# ---- transforms, parenting, visibility, modifiers, constraints
ob_5_recovery_box.location = (0.0, 0.0, 0.0)

# ---- collection membership
scene.collection.objects.link(ob_5_recovery_box)

# ---- scene / render settings (as saved in the file)
scene.frame_start = 1; scene.frame_end = 250; scene.frame_set(1)
scene.render.engine = 'CYCLES'
scene.cycles.use_denoising = False
scene.cycles.sampling_pattern = 'TABULATED_SOBOL'
scene.cycles.use_light_tree = False
scene.cycles.max_bounces = 4
scene.cycles.diffuse_bounces = 1
scene.cycles.glossy_bounces = 1
scene.cycles.transmission_bounces = 4
scene.cycles.transparent_max_bounces = 4
scene.view_settings.view_transform = 'Filmic'
bpy.context.view_layer.update()

# ---- added for rendering (the .blend has no active camera and no usable light): camera, sun
cam_auto = bpy.data.cameras.new('AutoCamera')
cam_auto.lens = 50.0
cam_auto.sensor_width = 36.0
cam_auto.clip_end = 1000.0
ob_auto_camera = bpy.data.objects.new('AutoCamera', cam_auto)
scene.collection.objects.link(ob_auto_camera)
ob_auto_camera.location = (0.903147, -1.08052, 0.789636)
ob_auto_camera.rotation_euler = (1.09748, -7.21219e-08, 0.694738)
scene.camera = ob_auto_camera
light_auto_sun = bpy.data.lights.new('AutoSun', 'SUN')
light_auto_sun.energy = 3.0
light_auto_sun.angle = 0.0523599
ob_auto_sun = bpy.data.objects.new('AutoSun', light_auto_sun)
scene.collection.objects.link(ob_auto_sun)
ob_auto_sun.rotation_euler = (0.872665, 0.174533, 0.523599)
bpy.context.view_layer.update()
